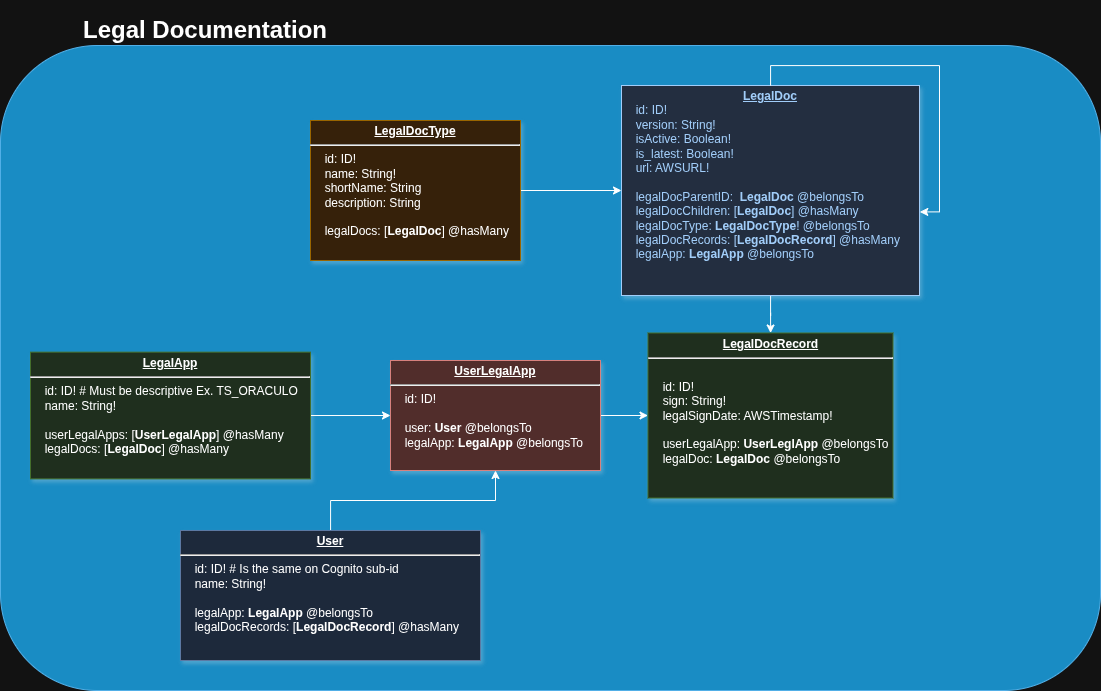

The diagram above was exported from draw.io. Its source (the exported page's mxGraphModel, read from the mxfile embedded in the PNG):
<mxGraphModel dx="1483" dy="-134" grid="1" gridSize="10" guides="1" tooltips="1" connect="1" arrows="1" fold="1" page="1" pageScale="1" pageWidth="827" pageHeight="1169" math="0" shadow="0">
  <root>
    <mxCell id="0" />
    <mxCell id="1" parent="0" />
    <mxCell id="2" parent="1" style="text;html=1;strokeColor=none;fillColor=none;spacing=5;spacingTop=-20;whiteSpace=wrap;overflow=hidden;rounded=0;" value="&lt;h1&gt;Legal Documentation&lt;br&gt;&lt;/h1&gt;" vertex="1">
      <mxGeometry height="40" width="283" x="697.5" y="1510" as="geometry" />
    </mxCell>
    <mxCell id="3" parent="1" style="rounded=1;whiteSpace=wrap;html=1;fillColor=#1ba1e2;fontColor=#ffffff;strokeColor=#006EAF;" value="" vertex="1">
      <mxGeometry height="645" width="1100" x="620" y="1545" as="geometry" />
    </mxCell>
    <mxCell id="4" edge="1" parent="1" source="5" style="edgeStyle=orthogonalEdgeStyle;rounded=0;orthogonalLoop=1;jettySize=auto;html=1;" target="7">
      <mxGeometry relative="1" as="geometry" />
    </mxCell>
    <mxCell id="5" parent="1" style="verticalAlign=top;align=left;overflow=fill;fontSize=12;fontFamily=Helvetica;html=1;strokeColor=#d79b00;shadow=1;fillColor=#ffe6cc;" value="&lt;p style=&quot;margin: 0px ; margin-top: 4px ; text-align: center ; text-decoration: underline&quot;&gt;&lt;b&gt;LegalDocType&lt;/b&gt;&lt;/p&gt;&lt;hr&gt;&lt;p style=&quot;margin: 0px ; margin-left: 8px&quot;&gt;&lt;span style=&quot;font-size: 12px;&quot;&gt;&amp;nbsp; id: ID!&lt;/span&gt;&lt;/p&gt;&lt;p style=&quot;margin: 0px ; margin-left: 8px&quot;&gt;&lt;span style=&quot;font-size: 12px;&quot;&gt;&amp;nbsp; name: String!&lt;/span&gt;&lt;/p&gt;&lt;p style=&quot;margin: 0px ; margin-left: 8px&quot;&gt;&lt;span style=&quot;font-size: 12px;&quot;&gt;&amp;nbsp; shortName: String&lt;/span&gt;&lt;/p&gt;&lt;p style=&quot;margin: 0px ; margin-left: 8px&quot;&gt;&lt;span style=&quot;font-size: 12px;&quot;&gt;&amp;nbsp;&amp;nbsp;&lt;/span&gt;&lt;span style=&quot;background-color: transparent; color: light-dark(rgb(0, 0, 0), rgb(255, 255, 255));&quot;&gt;description: String&lt;/span&gt;&lt;/p&gt;&lt;p style=&quot;margin: 0px ; margin-left: 8px&quot;&gt;&lt;span style=&quot;background-color: transparent; color: light-dark(rgb(0, 0, 0), rgb(255, 255, 255));&quot;&gt;&lt;br&gt;&lt;/span&gt;&lt;/p&gt;&lt;p style=&quot;margin: 0px ; margin-left: 8px&quot;&gt;&lt;span style=&quot;font-size: 12px;&quot;&gt;&amp;nbsp; legalDocs: [&lt;b&gt;LegalDoc&lt;/b&gt;] @hasMany&lt;/span&gt;&lt;/p&gt;&lt;p style=&quot;margin: 0px ; margin-left: 8px&quot;&gt;&lt;span style=&quot;font-size: 12px;&quot;&gt;&amp;nbsp;&amp;nbsp;&lt;/span&gt;&lt;/p&gt;" vertex="1">
      <mxGeometry height="140" width="210" x="930" y="1620" as="geometry" />
    </mxCell>
    <mxCell id="6" edge="1" parent="1" source="7" style="edgeStyle=orthogonalEdgeStyle;rounded=0;orthogonalLoop=1;jettySize=auto;html=1;" target="8">
      <mxGeometry relative="1" as="geometry" />
    </mxCell>
    <mxCell id="7" parent="1" style="verticalAlign=top;align=left;overflow=fill;fontSize=12;fontFamily=Helvetica;html=1;strokeColor=#003366;shadow=1;fillColor=#D4E1F5;fontColor=#003366" value="&lt;p style=&quot;margin: 0px ; margin-top: 4px ; text-align: center ; text-decoration: underline&quot;&gt;&lt;b&gt;LegalDoc&lt;/b&gt;&lt;/p&gt;&lt;p style=&quot;margin: 0px ; margin-left: 8px&quot;&gt;&lt;span style=&quot;background-color: transparent; font-size: 12px;&quot;&gt;&amp;nbsp; id: ID!&lt;/span&gt;&lt;/p&gt;&lt;p style=&quot;margin: 0px ; margin-left: 8px&quot;&gt;&lt;span style=&quot;font-size: 12px;&quot;&gt;&amp;nbsp; version: String!&lt;/span&gt;&lt;/p&gt;&lt;p style=&quot;margin: 0px ; margin-left: 8px&quot;&gt;&lt;span style=&quot;font-size: 12px;&quot;&gt;&amp;nbsp; isActive: Boolean!&lt;/span&gt;&lt;/p&gt;&lt;p style=&quot;margin: 0px ; margin-left: 8px&quot;&gt;&lt;span style=&quot;font-size: 12px;&quot;&gt;&amp;nbsp; is_latest: Boolean!&lt;/span&gt;&lt;/p&gt;&lt;p style=&quot;margin: 0px ; margin-left: 8px&quot;&gt;&lt;span style=&quot;font-size: 12px;&quot;&gt;&amp;nbsp; url: AWSURL!&lt;/span&gt;&lt;/p&gt;&lt;p style=&quot;margin: 0px ; margin-left: 8px&quot;&gt;&lt;span style=&quot;font-size: 12px;&quot;&gt;&lt;br&gt;&lt;/span&gt;&lt;/p&gt;&lt;p style=&quot;margin: 0px ; margin-left: 8px&quot;&gt;&lt;span style=&quot;font-size: 12px;&quot;&gt;&amp;nbsp; legalDocParentID:&amp;nbsp; &lt;b&gt;LegalDoc&lt;/b&gt; @belongsTo&lt;/span&gt;&lt;/p&gt;&lt;p style=&quot;margin: 0px ; margin-left: 8px&quot;&gt;&lt;span style=&quot;font-size: 12px;&quot;&gt;&amp;nbsp; legalDocChildren: [&lt;b&gt;LegalDoc&lt;/b&gt;] @hasMany&lt;/span&gt;&lt;/p&gt;&lt;p style=&quot;margin: 0px ; margin-left: 8px&quot;&gt;&lt;span style=&quot;font-size: 12px;&quot;&gt;&amp;nbsp; legalDocType: &lt;b&gt;LegalDocType&lt;/b&gt;! @belongsTo&lt;/span&gt;&lt;/p&gt;&lt;p style=&quot;margin: 0px ; margin-left: 8px&quot;&gt;&lt;span style=&quot;font-size: 12px;&quot;&gt;&amp;nbsp; legalDocRecords: [&lt;b&gt;LegalDocRecord&lt;/b&gt;] @hasMany&lt;/span&gt;&lt;/p&gt;&lt;p style=&quot;margin: 0px ; margin-left: 8px&quot;&gt;&lt;span style=&quot;font-size: 12px;&quot;&gt;&amp;nbsp; legalApp: &lt;b&gt;LegalApp&lt;/b&gt; @belongsTo&lt;/span&gt;&lt;/p&gt;&lt;p style=&quot;margin: 0px ; margin-left: 8px&quot;&gt;&lt;br&gt;&lt;/p&gt;" vertex="1">
      <mxGeometry height="210" width="298" x="1241" y="1585" as="geometry" />
    </mxCell>
    <mxCell id="8" parent="1" style="verticalAlign=top;align=left;overflow=fill;fontSize=12;fontFamily=Helvetica;html=1;strokeColor=#82b366;shadow=1;fillColor=#d5e8d4;" value="&lt;p style=&quot;margin: 0px ; margin-top: 4px ; text-align: center ; text-decoration: underline&quot;&gt;&lt;b&gt;LegalDocRecord&lt;/b&gt;&lt;/p&gt;&lt;hr&gt;&lt;p style=&quot;margin: 0px ; margin-left: 8px&quot;&gt;&lt;br&gt;&lt;/p&gt;&lt;p style=&quot;margin: 0px ; margin-left: 8px&quot;&gt;&lt;span style=&quot;font-size: 12px;&quot;&gt;&amp;nbsp; id: ID!&lt;/span&gt;&lt;/p&gt;&lt;p style=&quot;margin: 0px ; margin-left: 8px&quot;&gt;&lt;span style=&quot;font-size: 12px;&quot;&gt;&amp;nbsp; sign: String!&lt;/span&gt;&lt;/p&gt;&lt;p style=&quot;margin: 0px ; margin-left: 8px&quot;&gt;&lt;span style=&quot;font-size: 12px;&quot;&gt;&amp;nbsp; legalSignDate: AWSTimestamp!&lt;/span&gt;&lt;/p&gt;&lt;p style=&quot;margin: 0px ; margin-left: 8px&quot;&gt;&lt;span style=&quot;font-size: 12px;&quot;&gt;&lt;br&gt;&lt;/span&gt;&lt;/p&gt;&lt;p style=&quot;margin: 0px ; margin-left: 8px&quot;&gt;&lt;span style=&quot;font-size: 12px;&quot;&gt;&amp;nbsp; userLegalApp: &lt;b&gt;UserLeglApp&lt;/b&gt; @belongsTo&lt;/span&gt;&lt;/p&gt;&lt;p style=&quot;margin: 0px ; margin-left: 8px&quot;&gt;&lt;span style=&quot;font-size: 12px;&quot;&gt;&amp;nbsp; legalDoc: &lt;b&gt;LegalDoc&lt;/b&gt; @belongsTo&lt;/span&gt;&lt;/p&gt;" vertex="1">
      <mxGeometry height="165" width="245" x="1267.5" y="1832.5" as="geometry" />
    </mxCell>
    <mxCell id="9" edge="1" parent="1" source="10" style="edgeStyle=orthogonalEdgeStyle;rounded=0;orthogonalLoop=1;jettySize=auto;html=1;" target="15">
      <mxGeometry relative="1" as="geometry" />
    </mxCell>
    <mxCell id="10" parent="1" style="verticalAlign=top;align=left;overflow=fill;fontSize=12;fontFamily=Helvetica;html=1;strokeColor=#82b366;shadow=1;fillColor=#d5e8d4;" value="&lt;p style=&quot;margin: 0px ; margin-top: 4px ; text-align: center ; text-decoration: underline&quot;&gt;&lt;b&gt;LegalApp&lt;/b&gt;&lt;/p&gt;&lt;hr&gt;&lt;p style=&quot;margin: 0px ; margin-left: 8px&quot;&gt;&lt;span style=&quot;font-size: 12px;&quot;&gt;&amp;nbsp; id: ID! # Must be descriptive Ex. TS_ORACULO&lt;/span&gt;&lt;/p&gt;&lt;p style=&quot;margin: 0px ; margin-left: 8px&quot;&gt;&lt;span style=&quot;font-size: 12px;&quot;&gt;&amp;nbsp; name: String!&lt;/span&gt;&lt;/p&gt;&lt;p style=&quot;margin: 0px ; margin-left: 8px&quot;&gt;&lt;span style=&quot;font-size: 12px;&quot;&gt;&lt;br&gt;&lt;/span&gt;&lt;/p&gt;&lt;p style=&quot;margin: 0px ; margin-left: 8px&quot;&gt;&lt;span style=&quot;font-size: 12px;&quot;&gt;&amp;nbsp; userLegalApps: [&lt;/span&gt;&lt;b style=&quot;text-align: center;&quot;&gt;UserLegalApp&lt;/b&gt;&lt;span style=&quot;font-size: 12px;&quot;&gt;] @hasMany&lt;/span&gt;&lt;/p&gt;&lt;p style=&quot;margin: 0px 0px 0px 8px;&quot;&gt;&amp;nbsp; legalDocs: [&lt;b style=&quot;text-align: center;&quot;&gt;LegalDoc&lt;/b&gt;] @hasMany&lt;/p&gt;&lt;div&gt;&lt;br&gt;&lt;/div&gt;" vertex="1">
      <mxGeometry height="126.75" width="280" x="650" y="1851.63" as="geometry" />
    </mxCell>
    <mxCell id="11" edge="1" parent="1" source="7" style="edgeStyle=orthogonalEdgeStyle;rounded=0;orthogonalLoop=1;jettySize=auto;html=1;entryX=1.001;entryY=0.602;entryDx=0;entryDy=0;entryPerimeter=0;" target="7">
      <mxGeometry relative="1" as="geometry" />
    </mxCell>
    <mxCell id="12" edge="1" parent="1" source="13" style="edgeStyle=orthogonalEdgeStyle;rounded=0;orthogonalLoop=1;jettySize=auto;html=1;entryX=0.5;entryY=1;entryDx=0;entryDy=0;" target="15">
      <mxGeometry relative="1" as="geometry" />
    </mxCell>
    <mxCell id="13" parent="1" style="verticalAlign=top;align=left;overflow=fill;fontSize=12;fontFamily=Helvetica;html=1;strokeColor=#6c8ebf;shadow=1;fillColor=#dae8fc;" value="&lt;p style=&quot;margin: 0px ; margin-top: 4px ; text-align: center ; text-decoration: underline&quot;&gt;&lt;b&gt;User&lt;/b&gt;&lt;/p&gt;&lt;hr&gt;&lt;p style=&quot;margin: 0px ; margin-left: 8px&quot;&gt;&lt;span style=&quot;font-size: 12px;&quot;&gt;&amp;nbsp;&amp;nbsp;&lt;/span&gt;&lt;span style=&quot;background-color: transparent; font-size: 12px;&quot;&gt;id: ID! # Is the same on Cognito sub-id&lt;/span&gt;&lt;/p&gt;&lt;p style=&quot;margin: 0px ; margin-left: 8px&quot;&gt;&lt;span style=&quot;font-size: 12px;&quot;&gt;&amp;nbsp; name: String!&lt;/span&gt;&lt;/p&gt;&lt;p style=&quot;margin: 0px ; margin-left: 8px&quot;&gt;&lt;span style=&quot;font-size: 12px;&quot;&gt;&lt;br&gt;&lt;/span&gt;&lt;/p&gt;&lt;p style=&quot;margin: 0px ; margin-left: 8px&quot;&gt;&lt;span style=&quot;font-size: 12px;&quot;&gt;&amp;nbsp; legalApp: &lt;b&gt;LegalApp&lt;/b&gt; @belongsTo&lt;/span&gt;&lt;/p&gt;&lt;p style=&quot;margin: 0px ; margin-left: 8px&quot;&gt;&lt;span style=&quot;font-size: 12px;&quot;&gt;&amp;nbsp; legalDocRecords: [&lt;b&gt;LegalDocRecord&lt;/b&gt;] @hasMany&lt;/span&gt;&lt;/p&gt;" vertex="1">
      <mxGeometry height="130" width="300" x="800" y="2030" as="geometry" />
    </mxCell>
    <mxCell id="14" edge="1" parent="1" source="15" style="edgeStyle=orthogonalEdgeStyle;rounded=0;orthogonalLoop=1;jettySize=auto;html=1;" target="8">
      <mxGeometry relative="1" as="geometry" />
    </mxCell>
    <mxCell id="15" parent="1" style="verticalAlign=top;align=left;overflow=fill;fontSize=12;fontFamily=Helvetica;html=1;strokeColor=#b85450;shadow=1;fillColor=#f8cecc;" value="&lt;p style=&quot;margin: 0px ; margin-top: 4px ; text-align: center ; text-decoration: underline&quot;&gt;&lt;b&gt;UserLegalApp&lt;/b&gt;&lt;/p&gt;&lt;hr&gt;&lt;p style=&quot;margin: 0px ; margin-left: 8px&quot;&gt;&lt;span style=&quot;font-size: 12px;&quot;&gt;&amp;nbsp; id: ID!&lt;/span&gt;&lt;/p&gt;&lt;p style=&quot;margin: 0px ; margin-left: 8px&quot;&gt;&lt;span style=&quot;font-size: 12px;&quot;&gt;&lt;br&gt;&lt;/span&gt;&lt;/p&gt;&lt;p style=&quot;margin: 0px ; margin-left: 8px&quot;&gt;&amp;nbsp; user:&amp;nbsp;&lt;b&gt;User&lt;/b&gt;&amp;nbsp;@belongsTo&lt;/p&gt;&lt;p style=&quot;margin: 0px ; margin-left: 8px&quot;&gt;&amp;nbsp; legalApp:&amp;nbsp;&lt;b&gt;LegalApp&lt;/b&gt;&amp;nbsp;@belongsTo&lt;/p&gt;" vertex="1">
      <mxGeometry height="110" width="210" x="1010" y="1860" as="geometry" />
    </mxCell>
  </root>
</mxGraphModel>